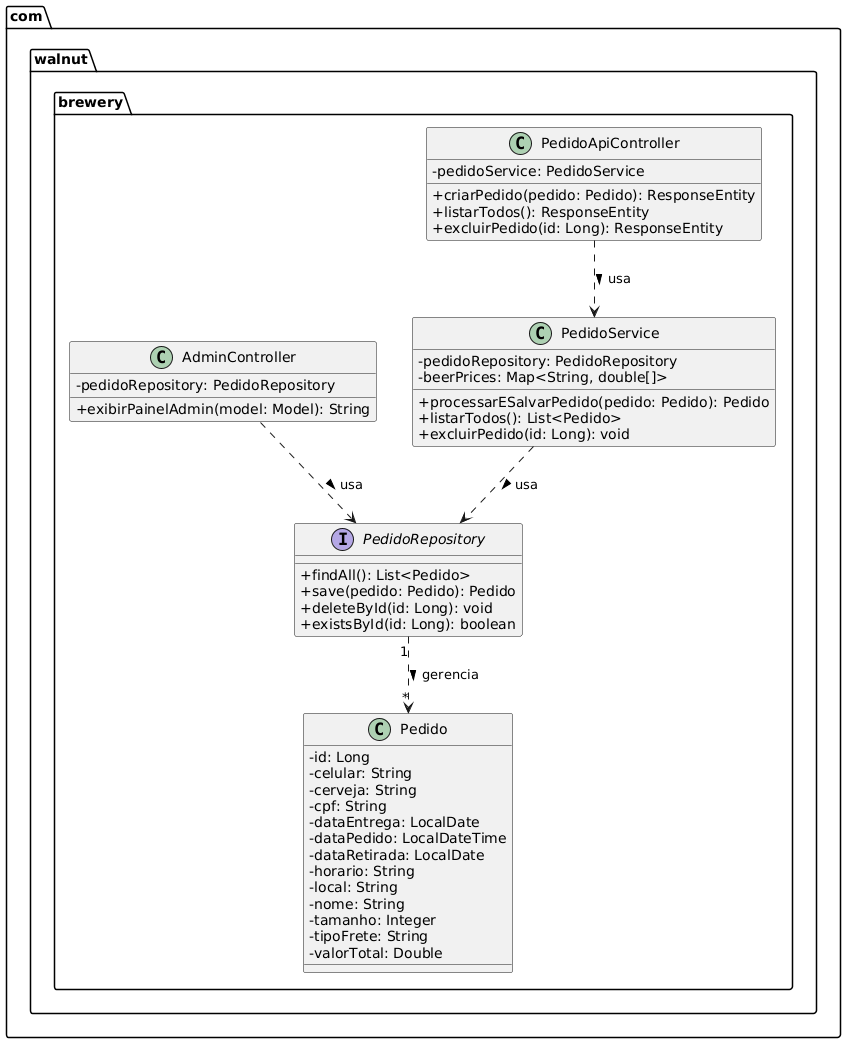

The diagram above was rendered by PlantUML. Its source (embedded in the PNG):
@startuml
skinparam classAttributeIconSize 0

package "com.walnut.brewery" {

    class Pedido {
        - id: Long
        - celular: String
        - cerveja: String
        - cpf: String
        - dataEntrega: LocalDate
        - dataPedido: LocalDateTime
        - dataRetirada: LocalDate
        - horario: String
        - local: String
        - nome: String
        - tamanho: Integer
        - tipoFrete: String
        - valorTotal: Double
    }

    interface PedidoRepository {
        + findAll(): List<Pedido>
        + save(pedido: Pedido): Pedido
        + deleteById(id: Long): void
        + existsById(id: Long): boolean
    }

    class PedidoService {
        - pedidoRepository: PedidoRepository
        - beerPrices: Map<String, double[]>
        + processarESalvarPedido(pedido: Pedido): Pedido
        + listarTodos(): List<Pedido>
        + excluirPedido(id: Long): void
    }

    class PedidoApiController {
        - pedidoService: PedidoService
        + criarPedido(pedido: Pedido): ResponseEntity
        + listarTodos(): ResponseEntity
        + excluirPedido(id: Long): ResponseEntity
    }

    class AdminController {
        - pedidoRepository: PedidoRepository
        + exibirPainelAdmin(model: Model): String
    }
}

PedidoApiController ..> PedidoService : usa >
PedidoService ..> PedidoRepository : usa >
AdminController ..> PedidoRepository : usa >
PedidoRepository "1" ..> "*" Pedido : gerencia >
@enduml